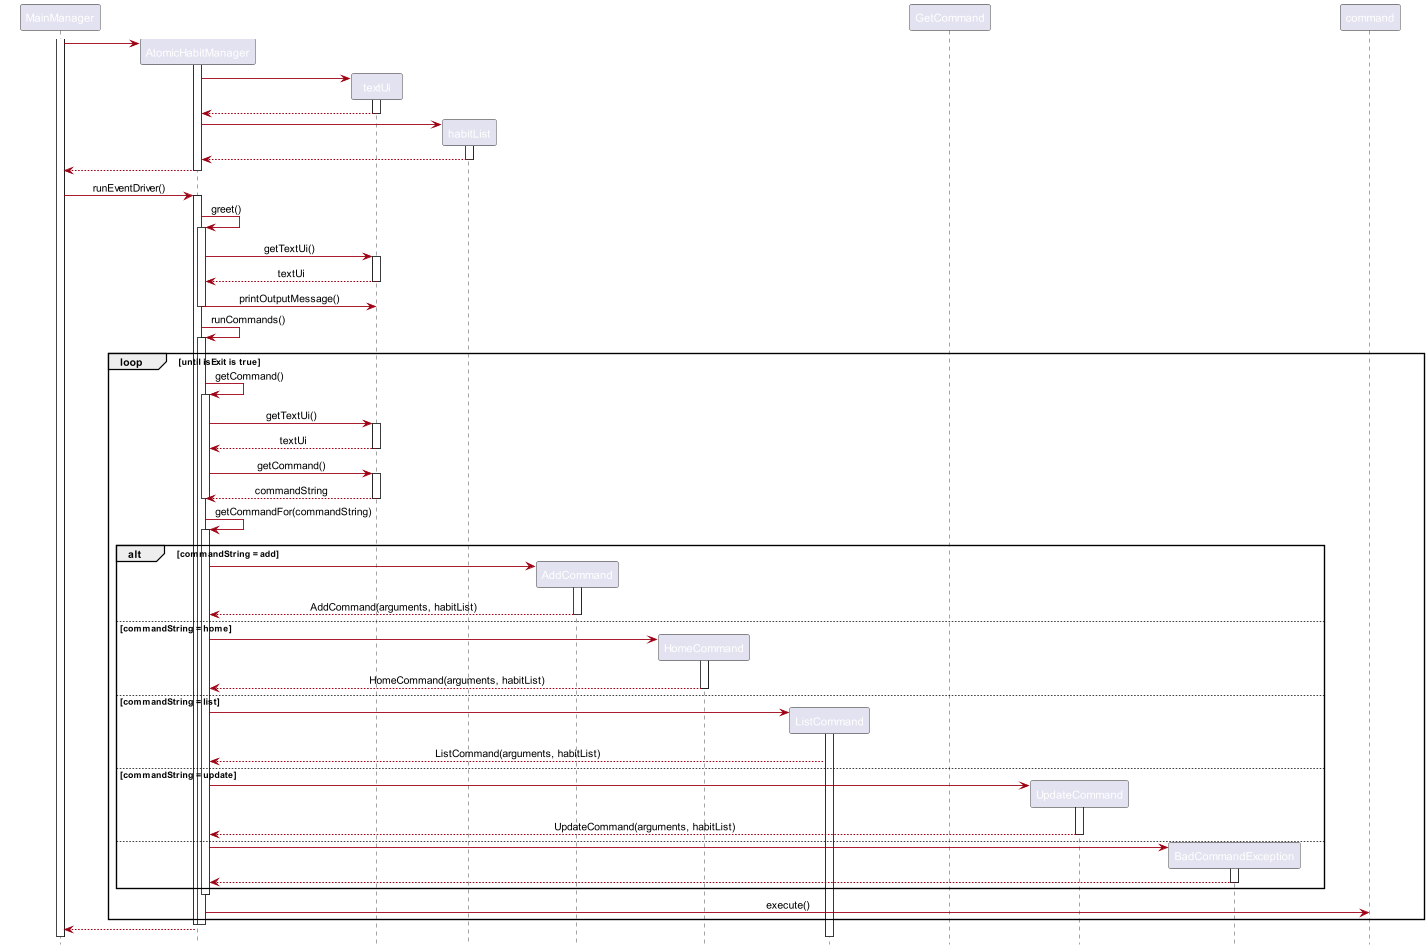

The diagram above was rendered by PlantUML. Its source (embedded in the PNG):
@startuml
'https://plantuml.com/sequence-diagram
!include style.puml
skinparam arrowThickness 1.1
skinparam arrowColor MODEL_COLOR
skinparam classBackgroundColor MODEL_COLOR
hide footbox

activate MainManager

create AtomicHabitManager
MainManager -> AtomicHabitManager
activate AtomicHabitManager

create textUi
AtomicHabitManager -> textUi
activate textUi
textUi --> AtomicHabitManager
deactivate textUi

create habitList
AtomicHabitManager -> habitList
activate habitList
habitList --> AtomicHabitManager
deactivate habitList

AtomicHabitManager --> MainManager
deactivate AtomicHabitManager

MainManager -> AtomicHabitManager : runEventDriver()
activate AtomicHabitManager

AtomicHabitManager -> AtomicHabitManager : greet()
activate AtomicHabitManager
AtomicHabitManager -> textUi : getTextUi()
activate textUi
textUi --> AtomicHabitManager : textUi
deactivate textUi
AtomicHabitManager -> textUi : printOutputMessage()
deactivate AtomicHabitManager

AtomicHabitManager -> AtomicHabitManager : runCommands()
activate AtomicHabitManager

    loop until isExit is true
        AtomicHabitManager -> AtomicHabitManager : getCommand()
        activate AtomicHabitManager
        AtomicHabitManager -> textUi : getTextUi()
        activate textUi
        textUi --> AtomicHabitManager : textUi
        deactivate textUi
        AtomicHabitManager -> textUi : getCommand()
        activate textUi
        textUi --> AtomicHabitManager : commandString
        deactivate textUi
        deactivate AtomicHabitManager

        AtomicHabitManager -> AtomicHabitManager : getCommandFor(commandString)
        activate AtomicHabitManager
            alt commandString = add
                create AddCommand
                AtomicHabitManager -> AddCommand
                activate AddCommand
                AddCommand --> AtomicHabitManager : AddCommand(arguments, habitList)
                deactivate AddCommand
            else commandString = home
                create HomeCommand
                AtomicHabitManager -> HomeCommand
                activate HomeCommand
                HomeCommand --> AtomicHabitManager : HomeCommand(arguments, habitList)
                deactivate HomeCommand
            else commandString = list
                create ListCommand
                AtomicHabitManager -> ListCommand
                activate ListCommand
                ListCommand --> AtomicHabitManager : ListCommand(arguments, habitList)
                deactivate GetCommand
            else commandString = update
                create UpdateCommand
                AtomicHabitManager -> UpdateCommand
                activate UpdateCommand
                UpdateCommand --> AtomicHabitManager : UpdateCommand(arguments, habitList)
                deactivate UpdateCommand
            else
                create BadCommandException
                AtomicHabitManager -> BadCommandException
                activate BadCommandException
                BadCommandException --> AtomicHabitManager
                deactivate BadCommandException
            end
        deactivate AtomicHabitManager
        AtomicHabitManager -> command : execute()
    end
deactivate AtomicHabitManager

deactivate AtomicHabitManager
AtomicHabitManager --> MainManager

@enduml